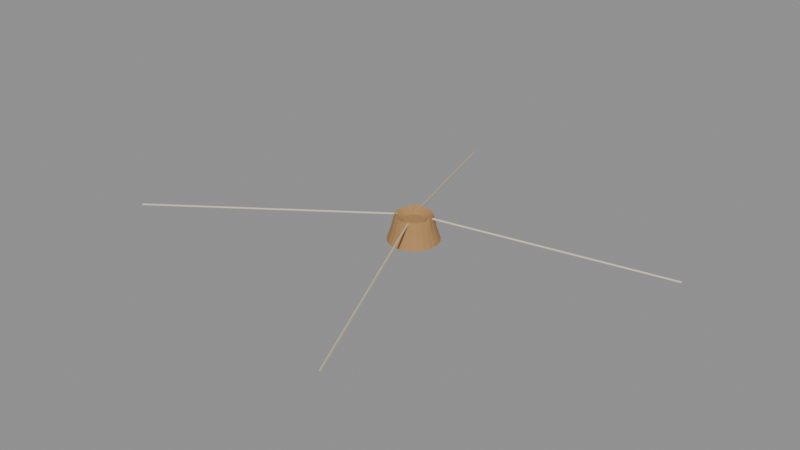 # Source: coronacollina.blend  (saved by Blender 4.3.34; exported with 4.5.12 LTS)
import bpy
from mathutils import Matrix  # noqa: F401  (used for matrix-valued properties, if any)

bpy.ops.wm.read_factory_settings(use_empty=True)
scene = bpy.context.scene
scene.name = 'Scene'

# ---- collections
col_export = bpy.data.collections.new('EXPORT'); scene.collection.children.link(col_export)

# ---- materials (node trees are filled in below, after node groups)
mat_coronacollina_palette_0 = bpy.data.materials.new('coronacollina-palette-0')
mat_coronacollina_palette_0.use_backface_culling = True
mat_coronacollina_palette_0.diffuse_color = (0.4233, 0.2346, 0.0865, 1.0)
mat_coronacollina_palette_0.roughness = 0.85
mat_coronacollina_palette_1 = bpy.data.materials.new('coronacollina-palette-1')
mat_coronacollina_palette_1.use_backface_culling = True
mat_coronacollina_palette_1.diffuse_color = (0.6308, 0.4072, 0.1779, 1.0)
mat_coronacollina_palette_1.roughness = 0.85
mat_coronacollina_palette_2 = bpy.data.materials.new('coronacollina-palette-2')
mat_coronacollina_palette_2.use_backface_culling = True
mat_coronacollina_palette_2.diffuse_color = (0.6867, 0.624, 0.4851, 1.0)
mat_coronacollina_palette_2.roughness = 0.85
mat_coronacollina_palette_3 = bpy.data.materials.new('coronacollina-palette-3')
mat_coronacollina_palette_3.use_backface_culling = True
mat_coronacollina_palette_3.diffuse_color = (0.5647, 0.4735, 0.314, 1.0)
mat_coronacollina_palette_3.roughness = 0.85

# ---- material node trees
mat_coronacollina_palette_0.use_nodes = True; mat_coronacollina_palette_0.node_tree.nodes.clear()
_N = mat_coronacollina_palette_0.node_tree.nodes; _L = mat_coronacollina_palette_0.node_tree.links
n0 = _N.new('ShaderNodeBsdfPrincipled'); n0.name = 'Principled BSDF'; n0.location = (0, 0)
n0.inputs[0].default_value = (0.4233, 0.2346, 0.0865, 1.0)
n0.inputs[2].default_value = 0.85
n1 = _N.new('ShaderNodeOutputMaterial'); n1.name = 'Material Output'; n1.location = (0, 0)
_L.new(n0.outputs[0], n1.inputs[0])
n1.is_active_output = True
mat_coronacollina_palette_1.use_nodes = True; mat_coronacollina_palette_1.node_tree.nodes.clear()
_N = mat_coronacollina_palette_1.node_tree.nodes; _L = mat_coronacollina_palette_1.node_tree.links
n0 = _N.new('ShaderNodeBsdfPrincipled'); n0.name = 'Principled BSDF'; n0.location = (0, 0)
n0.inputs[0].default_value = (0.6308, 0.4072, 0.1779, 1.0)
n0.inputs[2].default_value = 0.85
n1 = _N.new('ShaderNodeOutputMaterial'); n1.name = 'Material Output'; n1.location = (0, 0)
_L.new(n0.outputs[0], n1.inputs[0])
n1.is_active_output = True
mat_coronacollina_palette_2.use_nodes = True; mat_coronacollina_palette_2.node_tree.nodes.clear()
_N = mat_coronacollina_palette_2.node_tree.nodes; _L = mat_coronacollina_palette_2.node_tree.links
n0 = _N.new('ShaderNodeBsdfPrincipled'); n0.name = 'Principled BSDF'; n0.location = (0, 0)
n0.inputs[0].default_value = (0.6867, 0.624, 0.4851, 1.0)
n0.inputs[2].default_value = 0.85
n1 = _N.new('ShaderNodeOutputMaterial'); n1.name = 'Material Output'; n1.location = (0, 0)
_L.new(n0.outputs[0], n1.inputs[0])
n1.is_active_output = True
mat_coronacollina_palette_3.use_nodes = True; mat_coronacollina_palette_3.node_tree.nodes.clear()
_N = mat_coronacollina_palette_3.node_tree.nodes; _L = mat_coronacollina_palette_3.node_tree.links
n0 = _N.new('ShaderNodeBsdfPrincipled'); n0.name = 'Principled BSDF'; n0.location = (0, 0)
n0.inputs[0].default_value = (0.5647, 0.4735, 0.314, 1.0)
n0.inputs[2].default_value = 0.85
n1 = _N.new('ShaderNodeOutputMaterial'); n1.name = 'Material Output'; n1.location = (0, 0)
_L.new(n0.outputs[0], n1.inputs[0])
n1.is_active_output = True

# ---- meshes
me_low_cone_four_rigid_spicules_mesh = bpy.data.meshes.new('low-cone-four-rigid-spicules-mesh')
me_low_cone_four_rigid_spicules_mesh.from_pydata([(0.003565, 0.002818, 0.0), (0.01256, 0.002818, 0.0), (0.01226, 0.005148, 0.0), (0.01136, 0.007318, 0.0), (0.009929, 0.009182, 0.0), (0.008065, 0.01061, 0.0), (0.005894, 0.01151, 0.0), (0.003565, 0.01182, 0.0), (0.001235, 0.01151, 0.0), (-0.0009354, 0.01061, 0.0), (-0.002799, 0.009182, 0.0), (-0.00423, 0.007318, 0.0), (-0.005129, 0.005148, 0.0), (-0.005435, 0.002818, 0.0), (-0.005129, 0.000489, 0.0), (-0.00423, -0.001682, 0.0), (-0.002799, -0.003546, 0.0), (-0.0009354, -0.004976, 0.0), (0.001235, -0.005875, 0.0), (0.003565, -0.006182, 0.0), (0.005894, -0.005875, 0.0), (0.008065, -0.004976, 0.0), (0.009929, -0.003546, 0.0), (0.01136, -0.001682, 0.0), (0.01226, 0.000489, 0.0), (0.01121, 0.002818, 0.00405), (0.01095, 0.004798, 0.00405), (0.01019, 0.006643, 0.00405), (0.008974, 0.008228, 0.00405), (0.00739, 0.009443, 0.00405), (0.005545, 0.01021, 0.00405), (0.003565, 0.01047, 0.00405), (0.001585, 0.01021, 0.00405), (-0.0002604, 0.009443, 0.00405), (-0.001845, 0.008228, 0.00405), (-0.00306, 0.006643, 0.00405), (-0.003825, 0.004798, 0.00405), (-0.004085, 0.002818, 0.00405), (-0.003825, 0.0008384, 0.00405), (-0.00306, -0.001007, 0.00405), (-0.001845, -0.002591, 0.00405), (-0.0002604, -0.003807, 0.00405), (0.001585, -0.004571, 0.00405), (0.003565, -0.004832, 0.00405), (0.005545, -0.004571, 0.00405), (0.00739, -0.003807, 0.00405), (0.008974, -0.002591, 0.00405), (0.01019, -0.001007, 0.00405), (0.01095, 0.0008384, 0.00405), (0.009965, 0.002818, 0.01), (0.009747, 0.004475, 0.009062), (0.009107, 0.006018, 0.009), (0.00809, 0.007344, 0.009), (0.006765, 0.008361, 0.009), (0.005221, 0.009, 0.009), (0.003565, 0.009218, 0.009), (0.001908, 0.009, 0.009062), (0.0003646, 0.008361, 0.01), (-0.0009608, 0.007344, 0.009062), (-0.001978, 0.006018, 0.009), (-0.002617, 0.004475, 0.009), (-0.002835, 0.002818, 0.009), (-0.002617, 0.001162, 0.009), (-0.001978, -0.0003816, 0.009), (-0.0009608, -0.001707, 0.009062), (0.0003646, -0.002724, 0.01), (0.001908, -0.003364, 0.009062), (0.003565, -0.003582, 0.009), (0.005221, -0.003364, 0.009), (0.006765, -0.002724, 0.009), (0.00809, -0.001707, 0.009), (0.009107, -0.0003816, 0.009), (0.009747, 0.001162, 0.009062), (0.007085, 0.002818, 0.0072), (0.006965, 0.003729, 0.0072), (0.006613, 0.004578, 0.0072), (0.006054, 0.005307, 0.0072), (0.005325, 0.005867, 0.0072), (0.004476, 0.006218, 0.0072), (0.003565, 0.006338, 0.0072), (0.002654, 0.006218, 0.0072), (0.001805, 0.005867, 0.0072), (0.001076, 0.005307, 0.0072), (0.0005162, 0.004578, 0.0072), (0.0001646, 0.003729, 0.0072), (4.464e-05, 0.002818, 0.0072), (0.0001646, 0.001907, 0.0072), (0.0005162, 0.001058, 0.0072), (0.001076, 0.0003294, 0.0072), (0.001805, -0.00023, 0.0072), (0.002654, -0.0005817, 0.0072), (0.003565, -0.0007016, 0.0072), (0.004476, -0.0005817, 0.0072), (0.005325, -0.00023, 0.0072), (0.006054, 0.0003294, 0.0072), (0.006613, 0.001058, 0.0072), (0.006965, 0.001907, 0.0072), (0.003565, 0.002818, 0.0072), (0.008977, 0.004416, 0.0085), (0.008889, 0.00457, 0.008198), (0.008769, 0.004899, 0.008198), (0.008737, 0.005074, 0.0085), (0.008825, 0.004919, 0.008802), (0.008945, 0.004591, 0.008802), (0.08565, 0.03232, 0.00035), (0.08556, 0.03248, 4.839e-05), (0.08544, 0.03281, 4.839e-05), (0.08541, 0.03298, 0.00035), (0.0855, 0.03283, 0.0006516), (0.08562, 0.0325, 0.0006516), (0.001873, 0.008202, 0.0085), (0.001722, 0.008106, 0.008199), (0.001396, 0.007981, 0.008199), (0.00122, 0.007951, 0.0085), (0.00137, 0.008047, 0.008801), (0.001697, 0.008172, 0.008801), (-0.02304, 0.07311, 0.00035), (-0.02319, 0.07301, 4.895e-05), (-0.02352, 0.07289, 4.895e-05), (-0.0237, 0.07286, 0.00035), (-0.02354, 0.07295, 0.000651), (-0.02322, 0.07308, 0.000651), (-0.001688, 0.0007554, 0.0085), (-0.00159, 0.000608, 0.008198), (-0.001442, 0.0002908, 0.008198), (-0.001392, 0.000121, 0.0085), (-0.00149, 0.0002684, 0.008802), (-0.001638, 0.0005856, 0.008802), (-0.08565, -0.0384, 0.00035), (-0.08555, -0.03854, 4.806e-05), (-0.0854, -0.03886, 4.806e-05), (-0.08535, -0.03903, 0.00035), (-0.08545, -0.03888, 0.0006519), (-0.0856, -0.03857, 0.0006519), (0.005256, -0.002565, 0.0085), (0.005408, -0.002472, 0.008199), (0.005735, -0.002346, 0.008199), (0.00591, -0.002314, 0.0085), (0.005758, -0.002407, 0.008801), (0.005431, -0.002533, 0.008801), (0.03234, -0.07311, 0.00035), (0.03249, -0.07301, 4.864e-05), (0.03281, -0.07289, 4.864e-05), (0.03299, -0.07286, 0.00035), (0.03284, -0.07295, 0.0006514), (0.03251, -0.07308, 0.0006514)], [], [(0, 2, 1), (0, 3, 2), (0, 4, 3), (0, 5, 4), (0, 6, 5), (0, 7, 6), (0, 8, 7), (0, 9, 8), (0, 10, 9), (0, 11, 10), (0, 12, 11), (0, 13, 12), (0, 14, 13), (0, 15, 14), (0, 16, 15), (0, 17, 16), (0, 18, 17), (0, 19, 18), (0, 20, 19), (0, 21, 20), (0, 22, 21), (0, 23, 22), (0, 24, 23), (0, 1, 24), (1, 2, 26, 25), (2, 3, 27, 26), (3, 4, 28, 27), (4, 5, 29, 28), (5, 6, 30, 29), (6, 7, 31, 30), (7, 8, 32, 31), (8, 9, 33, 32), (9, 10, 34, 33), (10, 11, 35, 34), (11, 12, 36, 35), (12, 13, 37, 36), (13, 14, 38, 37), (14, 15, 39, 38), (15, 16, 40, 39), (16, 17, 41, 40), (17, 18, 42, 41), (18, 19, 43, 42), (19, 20, 44, 43), (20, 21, 45, 44), (21, 22, 46, 45), (22, 23, 47, 46), (23, 24, 48, 47), (24, 1, 25, 48), (25, 26, 50, 49), (26, 27, 51, 50), (27, 28, 52, 51), (28, 29, 53, 52), (29, 30, 54, 53), (30, 31, 55, 54), (31, 32, 56, 55), (32, 33, 57, 56), (33, 34, 58, 57), (34, 35, 59, 58), (35, 36, 60, 59), (36, 37, 61, 60), (37, 38, 62, 61), (38, 39, 63, 62), (39, 40, 64, 63), (40, 41, 65, 64), (41, 42, 66, 65), (42, 43, 67, 66), (43, 44, 68, 67), (44, 45, 69, 68), (45, 46, 70, 69), (46, 47, 71, 70), (47, 48, 72, 71), (48, 25, 49, 72), (49, 50, 74, 73), (50, 51, 75, 74), (51, 52, 76, 75), (52, 53, 77, 76), (53, 54, 78, 77), (54, 55, 79, 78), (55, 56, 80, 79), (56, 57, 81, 80), (57, 58, 82, 81), (58, 59, 83, 82), (59, 60, 84, 83), (60, 61, 85, 84), (61, 62, 86, 85), (62, 63, 87, 86), (63, 64, 88, 87), (64, 65, 89, 88), (65, 66, 90, 89), (66, 67, 91, 90), (67, 68, 92, 91), (68, 69, 93, 92), (69, 70, 94, 93), (70, 71, 95, 94), (71, 72, 96, 95), (72, 49, 73, 96), (97, 73, 74), (97, 74, 75), (97, 75, 76), (97, 76, 77), (97, 77, 78), (97, 78, 79), (97, 79, 80), (97, 80, 81), (97, 81, 82), (97, 82, 83), (97, 83, 84), (97, 84, 85), (97, 85, 86), (97, 86, 87), (97, 87, 88), (97, 88, 89), (97, 89, 90), (97, 90, 91), (97, 91, 92), (97, 92, 93), (97, 93, 94), (97, 94, 95), (97, 95, 96), (97, 96, 73), (103, 102, 101, 100, 99, 98), (98, 99, 105, 104), (99, 100, 106, 105), (100, 101, 107, 106), (101, 102, 108, 107), (102, 103, 109, 108), (103, 98, 104, 109), (104, 105, 106, 107, 108, 109), (115, 114, 113, 112, 111, 110), (110, 111, 117, 116), (111, 112, 118, 117), (112, 113, 119, 118), (113, 114, 120, 119), (114, 115, 121, 120), (115, 110, 116, 121), (116, 117, 118, 119, 120, 121), (127, 126, 125, 124, 123, 122), (122, 123, 129, 128), (123, 124, 130, 129), (124, 125, 131, 130), (125, 126, 132, 131), (126, 127, 133, 132), (127, 122, 128, 133), (128, 129, 130, 131, 132, 133), (139, 138, 137, 136, 135, 134), (134, 135, 141, 140), (135, 136, 142, 141), (136, 137, 143, 142), (137, 138, 144, 143), (138, 139, 145, 144), (139, 134, 140, 145), (140, 141, 142, 143, 144, 145)])
me_low_cone_four_rigid_spicules_mesh.polygons.foreach_set('material_index', [0, 0, 0, 0, 0, 0, 0, 0, 0, 0, 0, 0, 0, 0, 0, 0, 0, 0, 0, 0, 0, 0, 0, 0, 0, 0, 0, 0, 0, 0, 0, 0, 0, 0, 0, 0, 0, 0, 0, 0, 0, 0, 0, 0, 0, 0, 0, 0, 0, 0, 0, 0, 0, 0, 0, 0, 0, 0, 0, 0, 0, 0, 0, 0, 0, 0, 0, 0, 0, 0, 0, 0, 0, 0, 0, 0, 0, 0, 0, 0, 0, 0, 0, 0, 0, 0, 0, 0, 0, 0, 0, 0, 0, 0, 0, 0, 0, 0, 0, 0, 0, 0, 0, 0, 0, 0, 0, 0, 0, 0, 0, 0, 0, 0, 0, 0, 0, 0, 0, 0, 2, 2, 2, 2, 2, 2, 2, 2, 3, 3, 3, 3, 3, 3, 3, 3, 2, 2, 2, 2, 2, 2, 2, 2, 3, 3, 3, 3, 3, 3, 3, 3])
me_low_cone_four_rigid_spicules_mesh.materials.append(mat_coronacollina_palette_0)
me_low_cone_four_rigid_spicules_mesh.materials.append(mat_coronacollina_palette_1)
me_low_cone_four_rigid_spicules_mesh.materials.append(mat_coronacollina_palette_2)
me_low_cone_four_rigid_spicules_mesh.materials.append(mat_coronacollina_palette_3)
me_low_cone_four_rigid_spicules_mesh.update()

# ---- objects
ob_coronacollina = bpy.data.objects.new('coronacollina', None)
ob_low_cone_four_rigid_spicules = bpy.data.objects.new('low-cone-four-rigid-spicules', me_low_cone_four_rigid_spicules_mesh)

# ---- transforms, parenting, visibility, modifiers, constraints
ob_coronacollina.location = (0.0, 0.0, 0.0)
ob_low_cone_four_rigid_spicules.parent = ob_coronacollina
ob_low_cone_four_rigid_spicules.location = (0.0, 0.0, 0.0)
_vg = ob_low_cone_four_rigid_spicules.vertex_groups.new(name='rimmed_cone')
_vg = ob_low_cone_four_rigid_spicules.vertex_groups.new(name='spicule_0')
_vg = ob_low_cone_four_rigid_spicules.vertex_groups.new(name='spicule_1')
_vg = ob_low_cone_four_rigid_spicules.vertex_groups.new(name='spicule_2')
_vg = ob_low_cone_four_rigid_spicules.vertex_groups.new(name='spicule_3')

# ---- collection membership
col_export.objects.link(ob_coronacollina)
col_export.objects.link(ob_low_cone_four_rigid_spicules)

# ---- scene / render settings (as saved in the file)
scene.frame_start = 1; scene.frame_end = 250; scene.frame_set(1)
scene.render.engine = 'BLENDER_EEVEE_NEXT'
bpy.context.view_layer.update()

# ---- added for rendering (the .blend has no active camera and no usable light): camera, sun + grey world if the file has none
cam_auto = bpy.data.cameras.new('AutoCamera')
cam_auto.lens = 50.0
cam_auto.sensor_width = 36.0
cam_auto.clip_end = 1000.0
ob_auto_camera = bpy.data.objects.new('AutoCamera', cam_auto)
scene.collection.objects.link(ob_auto_camera)
ob_auto_camera.location = (0.208582, -0.250298, 0.171865)
ob_auto_camera.rotation_euler = (1.09748, -7.21219e-08, 0.694738)
scene.camera = ob_auto_camera
light_auto_sun = bpy.data.lights.new('AutoSun', 'SUN')
light_auto_sun.energy = 3.0
light_auto_sun.angle = 0.0523599
ob_auto_sun = bpy.data.objects.new('AutoSun', light_auto_sun)
scene.collection.objects.link(ob_auto_sun)
ob_auto_sun.rotation_euler = (0.872665, 0.174533, 0.523599)
if scene.world is None:
    world_auto = bpy.data.worlds.new('AutoWorld')
    world_auto.color = (0.3, 0.3, 0.3)
    scene.world = world_auto
bpy.context.view_layer.update()
